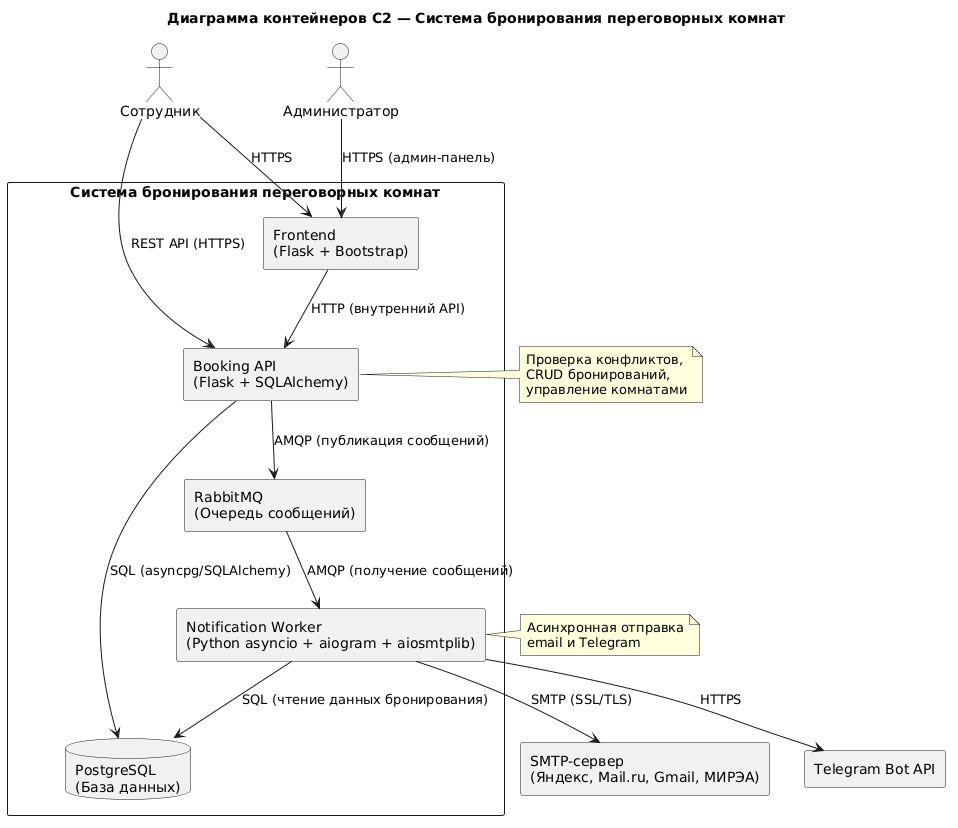

The diagram above was rendered by PlantUML. Its source (embedded in the PNG):
@startuml
title Диаграмма контейнеров C2 — Система бронирования переговорных комнат

' Пользователи
actor "Сотрудник" as Employee
actor "Администратор" as Admin

' Наша система (контейнеры)
rectangle "Система бронирования переговорных комнат" {
  
  rectangle "Frontend\n(Flask + Bootstrap)" as Frontend
  rectangle "Booking API\n(Flask + SQLAlchemy)" as BookingAPI
  rectangle "Notification Worker\n(Python asyncio + aiogram + aiosmtplib)" as Worker
  rectangle "RabbitMQ\n(Очередь сообщений)" as RabbitMQ
  database "PostgreSQL\n(База данных)" as DB
  
}

' Внешние системы
rectangle "SMTP-сервер\n(Яндекс, Mail.ru, Gmail, МИРЭА)" as SMTP
rectangle "Telegram Bot API" as Telegram

' Связи пользователей
Employee --> Frontend : "HTTPS"
Employee --> BookingAPI : "REST API (HTTPS)"
Admin --> Frontend : "HTTPS (админ-панель)"

' Внутренние связи
Frontend --> BookingAPI : "HTTP (внутренний API)"
BookingAPI --> DB : "SQL (asyncpg/SQLAlchemy)"
BookingAPI --> RabbitMQ : "AMQP (публикация сообщений)"
RabbitMQ --> Worker : "AMQP (получение сообщений)"
Worker --> DB : "SQL (чтение данных бронирования)"
Worker --> SMTP : "SMTP (SSL/TLS)"
Worker --> Telegram : "HTTPS"

' Примечания
note right of BookingAPI
  Проверка конфликтов,
  CRUD бронирований,
  управление комнатами
end note

note right of Worker
  Асинхронная отправка
  email и Telegram
end note
@enduml